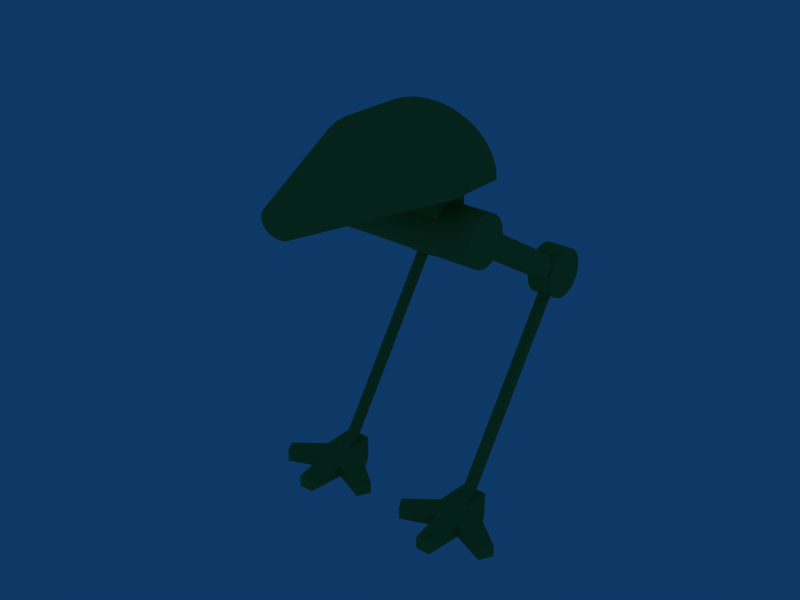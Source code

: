 # Source: mech_walk.blend  (saved by Blender 2.47.0; exported with 4.5.12 LTS)
import bpy
from mathutils import Matrix  # noqa: F401  (used for matrix-valued properties, if any)

bpy.ops.wm.read_factory_settings(use_empty=True)
scene = bpy.context.scene
scene.name = 'Scene'

# ---- collections
col_collection_1 = bpy.data.collections.new('Collection 1'); scene.collection.children.link(col_collection_1)

# ---- materials (node trees are filled in below, after node groups)
mat_material = bpy.data.materials.new('Material')
mat_material.alpha_threshold = 0.0
mat_material.diffuse_color = (0.3162, 0.6139, 0.2666, 1.0)
mat_material.specular_color = (0.77, 0.98, 0.72)
mat_material.roughness = 0.5
mat_material.specular_intensity = 0.2
mat_material.line_color = (0.0, 0.0, 0.0, 1.0)

# ---- node groups
ng_auto_smooth = bpy.data.node_groups.new('Auto Smooth', 'GeometryNodeTree')
_s = ng_auto_smooth.interface.new_socket(name='Geometry', in_out='OUTPUT', socket_type='NodeSocketGeometry')
_s = ng_auto_smooth.interface.new_socket(name='Geometry', in_out='INPUT', socket_type='NodeSocketGeometry')
_s = ng_auto_smooth.interface.new_socket(name='Angle', in_out='INPUT', socket_type='NodeSocketFloat')
_s.subtype = 'ANGLE'
_s.min_value = 0.0
_s.max_value = 3.142
ng_auto_smooth.is_modifier = True
_N = ng_auto_smooth.nodes; _L = ng_auto_smooth.links
n0 = _N.new('NodeGroupOutput'); n0.name = 'Group Output'; n0.location = (480, -100)
n1 = _N.new('NodeGroupInput'); n1.name = 'Group Input'; n1.location = (-420, -300)
n2 = _N.new('NodeGroupInput'); n2.name = 'Group Input.001'; n2.location = (-60, -100)
n3 = _N.new('GeometryNodeSetShadeSmooth'); n3.name = 'Set Shade Smooth'; n3.location = (120, -100)
n3.domain = 'EDGE'
n4 = _N.new('GeometryNodeSetShadeSmooth'); n4.name = 'Set Shade Smooth.001'; n4.location = (300, -100)
n5 = _N.new('GeometryNodeInputMeshEdgeAngle'); n5.name = 'Edge Angle'; n5.location = (-420, -220)
n6 = _N.new('GeometryNodeInputEdgeSmooth'); n6.name = 'Is Edge Smooth'; n6.location = (-60, -160)
n7 = _N.new('GeometryNodeInputShadeSmooth'); n7.name = 'Is Face Smooth'; n7.location = (-240, -340)
n8 = _N.new('FunctionNodeBooleanMath'); n8.name = 'Boolean Math'; n8.location = (-60, -220)
n9 = _N.new('FunctionNodeCompare'); n9.name = 'Compare'; n9.location = (-240, -180)
n9.operation = 'LESS_EQUAL'
_L.new(n5.outputs[0], n9.inputs[0])
_L.new(n4.outputs[0], n0.inputs[0])
_L.new(n1.outputs[1], n9.inputs[1])
_L.new(n9.outputs[0], n8.inputs[0])
_L.new(n7.outputs[0], n8.inputs[1])
_L.new(n2.outputs[0], n3.inputs[0])
_L.new(n6.outputs[0], n3.inputs[1])
_L.new(n3.outputs[0], n4.inputs[0])
_L.new(n8.outputs[0], n3.inputs[2])
n0.is_active_output = True

# ---- material node trees

# ---- world
world_world = bpy.data.worlds.new('World'); scene.world = world_world
world_world.color = (0.05656, 0.2208, 0.4)
world_world.use_sun_shadow = False
world_world.sun_shadow_jitter_overblur = 0.0
world_world.cycles.sampling_method = 'MANUAL'
world_world.cycles.sample_map_resolution = 256

# ---- meshes
me_mech = bpy.data.meshes.new('Mech')
me_mech.from_pydata([(-0.5348, -8.68, 8.741), (-0.4212, -8.68, 8.671), (-0.2915, -8.68, 8.62), (-0.1508, -8.68, 8.587), (-0.004489, -8.68, 8.577), (0.1418, -8.68, 8.587), (0.2825, -8.68, 8.62), (0.4122, -8.68, 8.671), (0.5258, -8.68, 8.741), (0.6191, -8.68, 8.827), (0.6884, -8.68, 8.924), (0.7311, -8.68, 9.029), (0.7455, -8.68, 9.139), (0.7311, -8.68, 9.249), (0.6884, -8.68, 9.354), (0.6191, -8.68, 9.452), (0.5258, -8.68, 9.537), (0.4122, -8.68, 9.607), (0.2825, -8.68, 9.659), (0.1418, -8.68, 9.691), (-0.004489, -8.68, 9.702), (-0.1508, -8.68, 9.691), (-0.2915, -8.68, 9.659), (-0.4212, -8.68, 9.607), (-0.5348, -8.68, 9.537), (-0.6281, -8.68, 9.452), (-0.6974, -8.68, 9.354), (-0.7401, -8.68, 9.249), (-0.7545, -8.68, 9.139), (-0.7401, -8.68, 9.029), (-0.6974, -8.68, 8.924), (-0.6281, -8.68, 8.827), (2.996, -3.68, 9.139), (2.938, -3.68, 9.578), (2.767, -3.68, 10.0), (2.49, -3.68, 10.39), (2.117, -3.68, 10.73), (1.662, -3.68, 11.01), (1.144, -3.68, 11.22), (0.5808, -3.68, 11.35), (-0.004476, -3.68, 11.39), (-0.5897, -3.68, 11.35), (-1.153, -3.68, 11.22), (-1.671, -3.68, 11.01), (-2.126, -3.68, 10.73), (-2.499, -3.68, 10.39), (-2.776, -3.68, 10.0), (-2.947, -3.68, 9.578), (-3.004, -3.68, 9.139), (-0.004488, -8.68, 9.139), (-0.004488, -3.68, 9.139), (-3.004, -1.247, 9.139), (-0.004488, -1.247, 9.139), (-2.947, -1.247, 9.578), (-2.776, -1.247, 10.0), (-2.499, -1.247, 10.39), (-2.126, -1.247, 10.73), (-1.671, -1.247, 11.01), (-1.153, -1.247, 11.22), (-0.5897, -1.247, 11.35), (-0.004476, -1.247, 11.39), (0.5808, -1.247, 11.35), (1.144, -1.247, 11.22), (1.662, -1.247, 11.01), (2.117, -1.247, 10.73), (2.49, -1.247, 10.39), (2.767, -1.247, 10.0), (2.938, -1.247, 9.578), (2.996, -1.247, 9.139), (-2.004, -1.729, 7.133), (1.996, -1.729, 7.133), (1.996, -3.229, 7.133), (-2.004, -3.229, 7.133), (-2.004, -1.729, 9.133), (1.996, -1.729, 9.133), (1.996, -3.229, 9.133), (-2.004, -3.229, 9.133), (-3.504, -1.772, 8.09), (-3.504, -1.647, 7.939), (-3.504, -1.555, 7.766), (-3.504, -1.498, 7.578), (-3.504, -1.479, 7.383), (-3.504, -1.498, 7.188), (-3.504, -1.555, 7.001), (-3.504, -1.647, 6.828), (-3.504, -1.772, 6.676), (-3.504, -1.923, 6.552), (-3.504, -2.096, 6.459), (-3.504, -2.284, 6.403), (-3.504, -2.479, 6.383), (-3.504, -2.674, 6.403), (-3.504, -2.861, 6.459), (-3.504, -3.034, 6.552), (-3.504, -3.186, 6.676), (-3.504, -3.31, 6.828), (-3.504, -3.403, 7.001), (-3.504, -3.459, 7.188), (-3.504, -3.479, 7.383), (-3.504, -3.459, 7.578), (-3.504, -3.403, 7.766), (-3.504, -3.31, 7.939), (-3.504, -3.186, 8.09), (-3.504, -3.034, 8.215), (-3.504, -2.861, 8.307), (-3.504, -2.674, 8.364), (-3.504, -2.479, 8.383), (-3.504, -2.284, 8.364), (-3.504, -2.096, 8.307), (-3.504, -1.923, 8.215), (3.496, -1.772, 8.09), (3.496, -1.647, 7.939), (3.496, -1.555, 7.766), (3.496, -1.498, 7.578), (3.496, -1.479, 7.383), (3.496, -1.498, 7.188), (3.496, -1.555, 7.001), (3.496, -1.647, 6.828), (3.496, -1.772, 6.676), (3.496, -1.923, 6.552), (3.496, -2.096, 6.459), (3.496, -2.284, 6.403), (3.496, -2.479, 6.383), (3.496, -2.674, 6.403), (3.496, -2.861, 6.459), (3.496, -3.034, 6.552), (3.496, -3.186, 6.676), (3.496, -3.31, 6.828), (3.496, -3.403, 7.001), (3.496, -3.459, 7.188), (3.496, -3.479, 7.383), (3.496, -3.459, 7.578), (3.496, -3.403, 7.766), (3.496, -3.31, 7.939), (3.496, -3.186, 8.09), (3.496, -3.034, 8.215), (3.496, -2.861, 8.307), (3.496, -2.674, 8.364), (3.496, -2.479, 8.383), (3.496, -2.284, 8.364), (3.496, -2.096, 8.307), (3.496, -1.923, 8.215), (-3.504, -2.479, 7.383), (3.496, -2.479, 7.383), (2.501, 3.535, 4.949), (2.501, 3.659, 4.797), (2.501, 3.752, 4.624), (2.501, 3.809, 4.437), (2.501, 3.828, 4.242), (2.501, 3.809, 4.047), (2.501, 3.752, 3.859), (2.501, 3.659, 3.686), (2.501, 3.535, 3.535), (2.501, 3.383, 3.41), (2.501, 3.21, 3.318), (2.501, 3.023, 3.261), (2.501, 2.828, 3.242), (2.501, 2.633, 3.261), (2.501, 2.445, 3.318), (2.501, 2.272, 3.41), (2.501, 2.121, 3.535), (2.501, 1.996, 3.686), (2.501, 1.904, 3.859), (2.501, 1.847, 4.047), (2.501, 1.828, 4.242), (2.501, 1.847, 4.437), (2.501, 1.904, 4.624), (2.501, 1.996, 4.797), (2.501, 2.121, 4.949), (2.501, 2.272, 5.073), (2.501, 2.445, 5.166), (2.501, 2.633, 5.223), (2.501, 2.828, 5.242), (2.501, 3.023, 5.223), (2.501, 3.21, 5.166), (2.501, 3.383, 5.073), (3.501, 3.535, 4.949), (3.501, 3.659, 4.797), (3.501, 3.752, 4.624), (3.501, 3.809, 4.437), (3.501, 3.828, 4.242), (3.501, 3.809, 4.047), (3.501, 3.752, 3.859), (3.501, 3.659, 3.686), (3.501, 3.535, 3.535), (3.501, 3.383, 3.41), (3.501, 3.21, 3.318), (3.501, 3.023, 3.261), (3.501, 2.828, 3.242), (3.501, 2.633, 3.261), (3.501, 2.445, 3.318), (3.501, 2.272, 3.41), (3.501, 2.121, 3.535), (3.501, 1.996, 3.686), (3.501, 1.904, 3.859), (3.501, 1.847, 4.047), (3.501, 1.828, 4.242), (3.501, 1.847, 4.437), (3.501, 1.904, 4.624), (3.501, 1.996, 4.797), (3.501, 2.121, 4.949), (3.501, 2.272, 5.073), (3.501, 2.445, 5.166), (3.501, 2.633, 5.222), (3.501, 2.828, 5.242), (3.501, 3.023, 5.223), (3.501, 3.21, 5.166), (3.501, 3.383, 5.073), (2.501, 2.828, 4.242), (3.501, 2.828, 4.242), (2.648, 2.516, 4.788), (3.131, 2.583, 4.899), (3.484, 2.399, 4.597), (3.355, 2.148, 4.184), (2.872, 2.081, 4.074), (2.518, 2.265, 4.376), (2.648, -1.754, 7.39), (3.131, -1.686, 7.5), (3.484, -1.87, 7.199), (3.355, -2.122, 6.786), (2.872, -2.189, 6.676), (2.518, -2.005, 6.978), (2.824, -2.649, -4.244), (3.066, -2.595, -4.281), (3.243, -2.742, -4.182), (3.178, -2.942, -4.047), (2.937, -2.996, -4.011), (2.76, -2.849, -4.109), (2.824, 2.942, 4.047), (3.066, 2.996, 4.011), (3.243, 2.849, 4.109), (3.178, 2.649, 4.244), (2.937, 2.595, 4.281), (2.76, 2.742, 4.182), (1.996, -2.724, -4.447), (2.495, -1.857, -4.447), (3.495, -1.856, -4.447), (3.996, -2.721, -4.447), (3.498, -3.588, -4.447), (2.498, -3.589, -4.447), (1.996, -2.724, -3.947), (3.495, -1.856, -3.947), (3.996, -2.721, -3.947), (3.498, -3.588, -3.947), (2.498, -3.589, -3.947), (0.7987, -3.649, -3.947), (1.099, -4.168, -3.947), (1.099, -4.168, -4.447), (0.7987, -3.649, -4.447), (2.7, -5.089, -4.447), (2.7, -5.089, -3.947), (3.3, -5.088, -3.947), (3.3, -5.088, -4.447), (4.898, -4.163, -4.447), (4.898, -4.163, -3.947), (5.197, -3.642, -3.947), (5.197, -3.642, -4.447), (2.495, -1.857, -3.947), (2.495, -1.857, -3.447), (3.495, -1.856, -3.447), (-2.505, -1.856, -3.447), (-3.505, -1.857, -3.447), (-3.505, -1.857, -3.947), (-2.505, -1.856, -3.947), (-0.8033, -3.642, -4.447), (-0.8033, -3.642, -3.947), (-1.102, -4.163, -3.947), (-1.102, -4.163, -4.447), (-2.7, -5.088, -4.447), (-2.7, -5.088, -3.947), (-3.3, -5.089, -3.947), (-3.3, -5.089, -4.447), (-5.201, -3.649, -4.447), (-4.901, -4.168, -4.447), (-4.901, -4.168, -3.947), (-5.201, -3.649, -3.947), (-3.502, -3.589, -3.947), (-2.502, -3.588, -3.947), (-2.004, -2.721, -3.947), (-4.004, -2.724, -3.947), (-3.502, -3.589, -4.447), (-2.502, -3.588, -4.447), (-2.004, -2.721, -4.447), (-2.505, -1.856, -4.447), (-3.505, -1.857, -4.447), (-4.004, -2.724, -4.447), (-3.24, 2.742, 4.182), (-3.063, 2.595, 4.281), (-2.822, 2.649, 4.244), (-2.757, 2.849, 4.109), (-2.934, 2.996, 4.011), (-3.176, 2.942, 4.047), (-3.24, -2.849, -4.109), (-3.063, -2.996, -4.011), (-2.822, -2.942, -4.047), (-2.757, -2.742, -4.182), (-2.934, -2.595, -4.281), (-3.176, -2.649, -4.244), (-3.482, -2.005, 6.978), (-3.128, -2.189, 6.676), (-2.645, -2.122, 6.786), (-2.516, -1.87, 7.199), (-2.869, -1.686, 7.5), (-3.352, -1.754, 7.39), (-3.482, 2.265, 4.376), (-3.128, 2.081, 4.074), (-2.645, 2.148, 4.184), (-2.516, 2.399, 4.597), (-2.869, 2.583, 4.899), (-3.352, 2.516, 4.788), (-2.499, 2.828, 4.242), (-3.499, 2.828, 4.242), (-2.499, 3.383, 5.073), (-2.499, 3.21, 5.166), (-2.499, 3.023, 5.223), (-2.499, 2.828, 5.242), (-2.499, 2.633, 5.222), (-2.499, 2.445, 5.166), (-2.499, 2.272, 5.073), (-2.499, 2.121, 4.949), (-2.499, 1.996, 4.797), (-2.499, 1.904, 4.624), (-2.499, 1.847, 4.437), (-2.499, 1.828, 4.242), (-2.499, 1.847, 4.047), (-2.499, 1.904, 3.859), (-2.499, 1.996, 3.686), (-2.499, 2.121, 3.535), (-2.499, 2.272, 3.41), (-2.499, 2.445, 3.318), (-2.499, 2.633, 3.261), (-2.499, 2.828, 3.242), (-2.499, 3.023, 3.261), (-2.499, 3.21, 3.318), (-2.499, 3.383, 3.41), (-2.499, 3.535, 3.535), (-2.499, 3.659, 3.686), (-2.499, 3.752, 3.859), (-2.499, 3.809, 4.047), (-2.499, 3.828, 4.242), (-2.499, 3.809, 4.437), (-2.499, 3.752, 4.624), (-2.499, 3.659, 4.797), (-2.499, 3.535, 4.949), (-3.499, 3.383, 5.073), (-3.499, 3.21, 5.166), (-3.499, 3.023, 5.223), (-3.499, 2.828, 5.242), (-3.499, 2.633, 5.223), (-3.499, 2.445, 5.166), (-3.499, 2.272, 5.073), (-3.499, 2.121, 4.949), (-3.499, 1.996, 4.797), (-3.499, 1.904, 4.624), (-3.499, 1.847, 4.437), (-3.499, 1.828, 4.242), (-3.499, 1.847, 4.047), (-3.499, 1.904, 3.859), (-3.499, 1.996, 3.686), (-3.499, 2.121, 3.535), (-3.499, 2.272, 3.41), (-3.499, 2.445, 3.318), (-3.499, 2.633, 3.261), (-3.499, 2.828, 3.242), (-3.499, 3.023, 3.261), (-3.499, 3.21, 3.318), (-3.499, 3.383, 3.41), (-3.499, 3.535, 3.535), (-3.499, 3.659, 3.686), (-3.499, 3.752, 3.859), (-3.499, 3.809, 4.047), (-3.499, 3.828, 4.242), (-3.499, 3.809, 4.437), (-3.499, 3.752, 4.624), (-3.499, 3.659, 4.797), (-3.499, 3.535, 4.949)], [], [(49, 0, 1), (49, 1, 2), (49, 2, 3), (49, 3, 4), (49, 4, 5), (49, 5, 6), (49, 6, 7), (49, 7, 8), (49, 8, 9), (49, 9, 10), (49, 10, 11), (49, 11, 12), (49, 12, 13), (49, 13, 14), (49, 14, 15), (49, 15, 16), (49, 16, 17), (49, 17, 18), (49, 18, 19), (49, 19, 20), (49, 20, 21), (49, 21, 22), (49, 22, 23), (49, 23, 24), (49, 24, 25), (49, 25, 26), (49, 26, 27), (49, 27, 28), (49, 28, 29), (49, 29, 30), (49, 30, 31), (31, 0, 49), (12, 32, 33, 13), (13, 33, 34, 14), (14, 34, 35, 15), (15, 35, 36, 16), (16, 36, 37, 17), (17, 37, 38, 18), (18, 38, 39, 19), (19, 39, 40, 20), (20, 40, 41, 21), (21, 41, 42, 22), (22, 42, 43, 23), (23, 43, 44, 24), (24, 44, 45, 25), (25, 45, 46, 26), (26, 46, 47, 27), (27, 47, 48, 28), (4, 48, 50), (4, 50, 32), (4, 32, 5), (5, 32, 6), (6, 32, 7), (7, 32, 8), (8, 32, 9), (9, 32, 10), (10, 32, 11), (11, 32, 12), (3, 48, 4), (2, 48, 3), (1, 48, 2), (0, 48, 1), (0, 31, 48), (30, 48, 31), (29, 48, 30), (28, 48, 29), (50, 48, 51, 52), (48, 47, 53, 51), (47, 46, 54, 53), (46, 45, 55, 54), (45, 44, 56, 55), (44, 43, 57, 56), (43, 42, 58, 57), (42, 41, 59, 58), (41, 40, 60, 59), (40, 39, 61, 60), (39, 38, 62, 61), (38, 37, 63, 62), (37, 36, 64, 63), (36, 35, 65, 64), (35, 34, 66, 65), (34, 33, 67, 66), (33, 32, 68, 67), (32, 50, 52, 68), (52, 51, 53), (52, 53, 54), (52, 54, 55), (52, 55, 56), (52, 56, 57), (52, 57, 58), (52, 58, 59), (52, 59, 60), (52, 60, 61), (52, 61, 62), (52, 62, 63), (52, 63, 64), (52, 64, 65), (52, 65, 66), (52, 66, 67), (52, 67, 68), (69, 73, 74, 70), (70, 74, 75, 71), (71, 75, 76, 72), (73, 69, 72, 76), (141, 77, 78), (142, 110, 109), (141, 78, 79), (142, 111, 110), (141, 79, 80), (142, 112, 111), (141, 80, 81), (142, 113, 112), (141, 81, 82), (142, 114, 113), (141, 82, 83), (142, 115, 114), (141, 83, 84), (142, 116, 115), (141, 84, 85), (142, 117, 116), (141, 85, 86), (142, 118, 117), (141, 86, 87), (142, 119, 118), (141, 87, 88), (142, 120, 119), (141, 88, 89), (142, 121, 120), (141, 89, 90), (142, 122, 121), (141, 90, 91), (142, 123, 122), (141, 91, 92), (142, 124, 123), (141, 92, 93), (142, 125, 124), (141, 93, 94), (142, 126, 125), (141, 94, 95), (142, 127, 126), (141, 95, 96), (142, 128, 127), (141, 96, 97), (142, 129, 128), (141, 97, 98), (142, 130, 129), (141, 98, 99), (142, 131, 130), (141, 99, 100), (142, 132, 131), (141, 100, 101), (142, 133, 132), (141, 101, 102), (142, 134, 133), (141, 102, 103), (142, 135, 134), (141, 103, 104), (142, 136, 135), (141, 104, 105), (142, 137, 136), (141, 105, 106), (142, 138, 137), (141, 106, 107), (142, 139, 138), (141, 107, 108), (142, 140, 139), (108, 77, 141), (142, 109, 140), (77, 109, 110, 78), (78, 110, 111, 79), (79, 111, 112, 80), (80, 112, 113, 81), (81, 113, 114, 82), (82, 114, 115, 83), (83, 115, 116, 84), (84, 116, 117, 85), (85, 117, 118, 86), (86, 118, 119, 87), (87, 119, 120, 88), (88, 120, 121, 89), (89, 121, 122, 90), (90, 122, 123, 91), (91, 123, 124, 92), (92, 124, 125, 93), (93, 125, 126, 94), (94, 126, 127, 95), (95, 127, 128, 96), (96, 128, 129, 97), (97, 129, 130, 98), (98, 130, 131, 99), (99, 131, 132, 100), (100, 132, 133, 101), (101, 133, 134, 102), (102, 134, 135, 103), (103, 135, 136, 104), (104, 136, 137, 105), (105, 137, 138, 106), (106, 138, 139, 107), (107, 139, 140, 108), (109, 77, 108, 140), (207, 143, 144), (208, 176, 175), (207, 144, 145), (208, 177, 176), (207, 145, 146), (208, 178, 177), (207, 146, 147), (208, 179, 178), (207, 147, 148), (208, 180, 179), (207, 148, 149), (208, 181, 180), (207, 149, 150), (208, 182, 181), (207, 150, 151), (208, 183, 182), (207, 151, 152), (208, 184, 183), (207, 152, 153), (208, 185, 184), (207, 153, 154), (208, 186, 185), (207, 154, 155), (208, 187, 186), (207, 155, 156), (208, 188, 187), (207, 156, 157), (208, 189, 188), (207, 157, 158), (208, 190, 189), (207, 158, 159), (208, 191, 190), (207, 159, 160), (208, 192, 191), (207, 160, 161), (208, 193, 192), (207, 161, 162), (208, 194, 193), (207, 162, 163), (208, 195, 194), (207, 163, 164), (208, 196, 195), (207, 164, 165), (208, 197, 196), (207, 165, 166), (208, 198, 197), (207, 166, 167), (208, 199, 198), (207, 167, 168), (208, 200, 199), (207, 168, 169), (208, 201, 200), (207, 169, 170), (208, 202, 201), (207, 170, 171), (208, 203, 202), (207, 171, 172), (208, 204, 203), (207, 172, 173), (208, 205, 204), (207, 173, 174), (208, 206, 205), (174, 143, 207), (208, 175, 206), (143, 175, 176, 144), (144, 176, 177, 145), (145, 177, 178, 146), (146, 178, 179, 147), (147, 179, 180, 148), (148, 180, 181, 149), (149, 181, 182, 150), (150, 182, 183, 151), (151, 183, 184, 152), (152, 184, 185, 153), (153, 185, 186, 154), (154, 186, 187, 155), (155, 187, 188, 156), (156, 188, 189, 157), (157, 189, 190, 158), (158, 190, 191, 159), (159, 191, 192, 160), (160, 192, 193, 161), (161, 193, 194, 162), (162, 194, 195, 163), (163, 195, 196, 164), (164, 196, 197, 165), (165, 197, 198, 166), (166, 198, 199, 167), (167, 199, 200, 168), (168, 200, 201, 169), (169, 201, 202, 170), (170, 202, 203, 171), (171, 203, 204, 172), (172, 204, 205, 173), (173, 205, 206, 174), (175, 143, 174, 206), (209, 215, 216, 210), (210, 216, 217, 211), (211, 217, 218, 212), (212, 218, 219, 213), (213, 219, 220, 214), (215, 209, 214, 220), (221, 227, 228, 222), (222, 228, 229, 223), (223, 229, 230, 224), (224, 230, 231, 225), (225, 231, 232, 226), (227, 221, 226, 232), (234, 233, 239, 256), (235, 234, 256, 240), (236, 235, 240, 241), (239, 244, 245, 243), (243, 245, 246, 238), (233, 247, 244, 239), (238, 246, 247, 233), (246, 245, 244, 247), (243, 238, 248, 249), (242, 243, 249, 250), (237, 242, 250, 251), (238, 237, 251, 248), (248, 251, 250, 249), (242, 237, 252, 253), (241, 242, 253, 254), (236, 241, 254, 255), (237, 236, 255, 252), (252, 255, 254, 253), (235, 236, 237), (233, 234, 238), (234, 235, 237, 238), (240, 256, 257, 258), (241, 240, 258), (241, 258, 242), (239, 257, 256), (239, 243, 257), (242, 258, 257, 243), (276, 259, 260, 275), (278, 275, 260), (278, 260, 261), (277, 259, 276), (277, 262, 259), (262, 261, 260, 259), (283, 282, 280, 279), (284, 283, 279), (282, 281, 280), (266, 263, 264, 265), (280, 281, 263, 266), (281, 277, 264, 263), (277, 276, 265, 264), (276, 280, 266, 265), (270, 267, 268, 269), (279, 280, 267, 270), (280, 276, 268, 267), (276, 275, 269, 268), (275, 279, 270, 269), (272, 273, 274, 271), (279, 272, 271, 284), (284, 271, 274, 278), (275, 273, 272, 279), (278, 274, 273, 275), (281, 282, 262, 277), (282, 283, 261, 262), (283, 284, 278, 261), (290, 296, 291, 285), (292, 286, 285, 291), (293, 287, 286, 292), (294, 288, 287, 293), (295, 289, 288, 294), (296, 290, 289, 295), (302, 308, 303, 297), (304, 298, 297, 303), (305, 299, 298, 304), (306, 300, 299, 305), (307, 301, 300, 306), (308, 302, 301, 307), (342, 374, 343, 311), (344, 312, 311, 343), (345, 313, 312, 344), (346, 314, 313, 345), (347, 315, 314, 346), (348, 316, 315, 347), (349, 317, 316, 348), (350, 318, 317, 349), (351, 319, 318, 350), (352, 320, 319, 351), (353, 321, 320, 352), (354, 322, 321, 353), (355, 323, 322, 354), (356, 324, 323, 355), (357, 325, 324, 356), (358, 326, 325, 357), (359, 327, 326, 358), (360, 328, 327, 359), (361, 329, 328, 360), (362, 330, 329, 361), (363, 331, 330, 362), (364, 332, 331, 363), (365, 333, 332, 364), (366, 334, 333, 365), (367, 335, 334, 366), (368, 336, 335, 367), (369, 337, 336, 368), (370, 338, 337, 369), (371, 339, 338, 370), (372, 340, 339, 371), (373, 341, 340, 372), (374, 342, 341, 373), (309, 342, 311), (343, 374, 310), (309, 311, 312), (310, 344, 343), (309, 312, 313), (310, 345, 344), (309, 313, 314), (310, 346, 345), (309, 314, 315), (310, 347, 346), (309, 315, 316), (310, 348, 347), (309, 316, 317), (310, 349, 348), (309, 317, 318), (310, 350, 349), (309, 318, 319), (310, 351, 350), (309, 319, 320), (310, 352, 351), (309, 320, 321), (310, 353, 352), (309, 321, 322), (310, 354, 353), (309, 322, 323), (310, 355, 354), (309, 323, 324), (310, 356, 355), (309, 324, 325), (310, 357, 356), (309, 325, 326), (310, 358, 357), (309, 326, 327), (310, 359, 358), (309, 327, 328), (310, 360, 359), (309, 328, 329), (310, 361, 360), (309, 329, 330), (310, 362, 361), (309, 330, 331), (310, 363, 362), (309, 331, 332), (310, 364, 363), (309, 332, 333), (310, 365, 364), (309, 333, 334), (310, 366, 365), (309, 334, 335), (310, 367, 366), (309, 335, 336), (310, 368, 367), (309, 336, 337), (310, 369, 368), (309, 337, 338), (310, 370, 369), (309, 338, 339), (310, 371, 370), (309, 339, 340), (310, 372, 371), (309, 340, 341), (310, 373, 372), (309, 341, 342), (310, 374, 373)])
me_mech.polygons.foreach_set('use_smooth', [0, 0, 0, 0, 0, 0, 0, 0, 0, 0, 0, 0, 0, 0, 0, 0, 0, 0, 0, 0, 0, 0, 0, 0, 0, 0, 0, 0, 0, 0, 0, 0, 1, 1, 1, 1, 1, 1, 1, 1, 1, 1, 1, 1, 1, 1, 1, 1, 0, 0, 1, 1, 1, 1, 1, 1, 1, 1, 1, 1, 1, 1, 1, 1, 1, 1, 0, 1, 1, 1, 1, 1, 1, 1, 1, 1, 1, 1, 1, 1, 1, 1, 1, 0, 0, 0, 0, 0, 0, 0, 0, 0, 0, 0, 0, 0, 0, 0, 0, 0, 0, 0, 0, 0, 0, 0, 0, 0, 0, 0, 0, 0, 0, 0, 0, 0, 0, 0, 0, 0, 0, 0, 0, 0, 0, 0, 0, 0, 0, 0, 0, 0, 0, 0, 0, 0, 0, 0, 0, 0, 0, 0, 0, 0, 0, 0, 0, 0, 0, 0, 0, 0, 0, 0, 0, 0, 0, 0, 0, 0, 0, 0, 0, 0, 0, 0, 0, 0, 1, 1, 1, 1, 1, 1, 1, 1, 1, 1, 1, 1, 1, 1, 1, 1, 1, 1, 1, 1, 1, 1, 1, 1, 1, 1, 1, 1, 1, 1, 1, 1, 0, 0, 0, 0, 0, 0, 0, 0, 0, 0, 0, 0, 0, 0, 0, 0, 0, 0, 0, 0, 0, 0, 0, 0, 0, 0, 0, 0, 0, 0, 0, 0, 0, 0, 0, 0, 0, 0, 0, 0, 0, 0, 0, 0, 0, 0, 0, 0, 0, 0, 0, 0, 0, 0, 0, 0, 0, 0, 0, 0, 0, 0, 0, 0, 1, 1, 1, 1, 1, 1, 1, 1, 1, 1, 1, 1, 1, 1, 1, 1, 1, 1, 1, 1, 1, 1, 1, 1, 1, 1, 1, 1, 1, 1, 1, 1, 0, 0, 0, 0, 0, 0, 0, 0, 0, 0, 0, 0, 0, 0, 0, 0, 0, 0, 0, 0, 0, 0, 0, 0, 0, 0, 0, 0, 0, 0, 0, 0, 0, 0, 0, 0, 0, 0, 0, 0, 0, 0, 0, 0, 0, 0, 0, 0, 0, 0, 0, 0, 0, 0, 0, 0, 0, 0, 0, 0, 0, 0, 0, 0, 0, 0, 0, 0, 0, 0, 0, 0, 0, 0, 0, 0, 0, 0, 1, 1, 1, 1, 1, 1, 1, 1, 1, 1, 1, 1, 1, 1, 1, 1, 1, 1, 1, 1, 1, 1, 1, 1, 1, 1, 1, 1, 1, 1, 1, 1, 0, 0, 0, 0, 0, 0, 0, 0, 0, 0, 0, 0, 0, 0, 0, 0, 0, 0, 0, 0, 0, 0, 0, 0, 0, 0, 0, 0, 0, 0, 0, 0, 0, 0, 0, 0, 0, 0, 0, 0, 0, 0, 0, 0, 0, 0, 0, 0, 0, 0, 0, 0, 0, 0, 0, 0, 0, 0, 0, 0, 0, 0, 0, 0])
_uv = me_mech.uv_layers.new(name='UVTex')
_uv.uv.foreach_set('vector', [0.5, 0.4909, 0.8884, 0.7096, 0.8187, 0.7662, 0.5, 0.4909, 0.8187, 0.7662, 0.7368, 0.8122, 0.5, 0.4909, 0.7368, 0.8122, 0.6458, 0.8458, 0.5, 0.4909, 0.6458, 0.8458, 0.5493, 0.8659, 0.5, 0.4909, 0.5493, 0.8659, 0.4508, 0.8715, 0.5, 0.4909, 0.4508, 0.8715, 0.3542, 0.8624, 0.5, 0.4909, 0.3542, 0.8624, 0.2632, 0.8391, 0.5, 0.4909, 0.2632, 0.8391, 0.1813, 0.8025, 0.5, 0.4909, 0.1813, 0.8025, 0.1116, 0.7538, 0.5, 0.4909, 0.1116, 0.7538, 0.05691, 0.695, 0.5, 0.4909, 0.05691, 0.695, 0.01922, 0.6284, 0.5, 0.4909, 0.01922, 0.6284, 1.202e-06, 0.5565, 0.5, 0.4909, 1.202e-06, 0.5565, 0.0, 0.4821, 0.5, 0.4909, 0.0, 0.4821, 0.01921, 0.408, 0.5, 0.4909, 0.01921, 0.408, 0.0569, 0.3371, 0.5, 0.4909, 0.0569, 0.3371, 0.1116, 0.2721, 0.5, 0.4909, 0.1116, 0.2721, 0.1813, 0.2155, 0.5, 0.4909, 0.1813, 0.2155, 0.2632, 0.1695, 0.5, 0.4909, 0.2632, 0.1695, 0.3542, 0.1359, 0.5, 0.4909, 0.3542, 0.1359, 0.4507, 0.1159, 0.5, 0.4909, 0.4507, 0.1159, 0.5492, 0.1103, 0.5, 0.4909, 0.5492, 0.1103, 0.6458, 0.1193, 0.5, 0.4909, 0.6458, 0.1193, 0.7368, 0.1426, 0.5, 0.4909, 0.7368, 0.1426, 0.8187, 0.1793, 0.5, 0.4909, 0.8187, 0.1793, 0.8884, 0.2279, 0.5, 0.4909, 0.8884, 0.2279, 0.9431, 0.2867, 0.5, 0.4909, 0.9431, 0.2867, 0.9808, 0.3533, 0.5, 0.4909, 0.9808, 0.3533, 1.0, 0.4252, 0.5, 0.4909, 1.0, 0.4252, 1.0, 0.4996, 0.5, 0.4909, 1.0, 0.4996, 0.9808, 0.5737, 0.5, 0.4909, 0.9808, 0.5737, 0.9431, 0.6446, 0.9431, 0.6446, 0.8884, 0.7096, 0.5, 0.4909, 0.2633, 0.1672, 0.7987, 0.5282, 0.767, 0.5752, 0.2554, 0.179, 0.2554, 0.179, 0.767, 0.5752, 0.7365, 0.6204, 0.2477, 0.1903, 0.2477, 0.1903, 0.7365, 0.6204, 0.7084, 0.6621, 0.2407, 0.2007, 0.2909, 0.2007, 0.0493, 0.6621, 0.09748, 0.6986, 0.3029, 0.2098, 0.3029, 0.2098, 0.09748, 0.6986, 0.1562, 0.7285, 0.3176, 0.2173, 0.3176, 0.2173, 0.1562, 0.7285, 0.2232, 0.7508, 0.3344, 0.2229, 0.3344, 0.2229, 0.2232, 0.7508, 0.2958, 0.7645, 0.3525, 0.2263, 0.3525, 0.2263, 0.2958, 0.7645, 0.3714, 0.7691, 0.3714, 0.2274, 0.3714, 0.2274, 0.3714, 0.7691, 0.447, 0.7645, 0.3903, 0.2263, 0.3903, 0.2263, 0.447, 0.7645, 0.5197, 0.7508, 0.4085, 0.2229, 0.4085, 0.2229, 0.5197, 0.7508, 0.5867, 0.7285, 0.4252, 0.2173, 0.4252, 0.2173, 0.5867, 0.7285, 0.6454, 0.6986, 0.4399, 0.2098, 0.4399, 0.2098, 0.6454, 0.6986, 0.6936, 0.6621, 0.452, 0.2007, 0.499, 0.2007, 0.9667, 0.6621, 0.9948, 0.6204, 0.506, 0.1903, 0.2477, 0.1903, 0.7365, 0.6204, 0.767, 0.5752, 0.2554, 0.179, 0.2554, 0.179, 0.767, 0.5752, 0.7987, 0.5282, 0.2633, 0.1672, 0.0, 0.0, 1.0, 0.0, 1.0, 1.0, 0.0, 0.0, 1.0, 0.0, 1.0, 1.0, 0.0, 0.0, 1.0, 0.0, 1.0, 1.0, 0.0, 0.0, 1.0, 0.0, 1.0, 1.0, 0.0, 0.0, 1.0, 0.0, 1.0, 1.0, 0.0, 0.0, 1.0, 0.0, 1.0, 1.0, 0.0, 0.0, 1.0, 0.0, 1.0, 1.0, 0.0, 0.0, 1.0, 0.0, 1.0, 1.0, 0.0, 0.0, 1.0, 0.0, 1.0, 1.0, 0.0, 0.0, 1.0, 0.0, 1.0, 1.0, 0.0, 0.0, 1.0, 0.0, 1.0, 1.0, 0.0, 0.0, 1.0, 0.0, 1.0, 1.0, 0.0, 0.0, 1.0, 0.0, 1.0, 1.0, 0.0, 0.0, 1.0, 0.0, 1.0, 1.0, 0.0, 0.0, 1.0, 0.0, 1.0, 1.0, 0.0, 0.0, 1.0, 0.0, 1.0, 1.0, 0.0, 0.0, 1.0, 0.0, 1.0, 1.0, 0.0, 0.0, 1.0, 0.0, 1.0, 1.0, 0.0, 0.0, 1.0, 0.0, 1.0, 1.0, 0.0, 1.0, 0.0, 0.0, 1.0, 0.0, 1.0, 1.0, 0.0, 1.0, 0.0, 0.0, 1.0, 0.0, 1.0, 1.0, 0.0, 1.0, 0.0, 0.0, 1.0, 0.0, 1.0, 1.0, 0.0, 1.0, 0.0, 0.0, 1.0, 0.0, 1.0, 1.0, 0.0, 1.0, 0.0, 0.0, 1.0, 0.0, 1.0, 1.0, 0.0, 1.0, 0.0, 0.0, 1.0, 0.0, 1.0, 1.0, 0.0, 1.0, 0.8993, 0.8957, 0.7013, 0.8957, 0.7013, 0.06111, 0.8993, 0.06111, 0.7013, 0.8957, 0.5, 0.8957, 0.5, 0.06111, 0.7013, 0.06111, 0.5, 0.8957, 0.2987, 0.8957, 0.2987, 0.06111, 0.5, 0.06111, 0.2987, 0.8957, 0.1007, 0.8957, 0.1007, 0.06111, 0.2987, 0.06111, 0.0, 0.0, 1.0, 0.0, 1.0, 1.0, 0.0, 1.0, 0.0, 0.0, 1.0, 0.0, 1.0, 1.0, 0.0, 1.0, 0.0, 0.0, 1.0, 0.0, 1.0, 1.0, 0.0, 1.0, 0.0, 0.0, 1.0, 0.0, 1.0, 1.0, 0.0, 1.0, 0.0, 0.0, 1.0, 0.0, 1.0, 1.0, 0.0, 1.0, 0.0, 0.0, 1.0, 0.0, 1.0, 1.0, 0.0, 1.0, 0.0, 0.0, 1.0, 0.0, 1.0, 1.0, 0.0, 1.0, -0.2845, -0.4288, 1.772, -0.4288, 1.732, -0.004233, -0.2845, -0.4288, 1.732, -0.004233, 1.615, 0.404, -0.2845, -0.4288, 1.615, 0.404, 1.425, 0.7803, -0.2845, -0.4288, 1.425, 0.7803, 1.17, 1.11, -0.2845, -0.4288, 1.17, 1.11, 0.858, 1.381, -0.2845, -0.4288, 0.858, 1.381, 0.5025, 1.582, -0.2845, -0.4288, 0.5025, 1.582, 0.1167, 1.706, -0.2845, -0.4288, 0.1167, 1.706, -0.2845, 1.748, 0.9961, 0.05515, 0.9961, 1.06, 0.7346, 1.041, 0.9961, 0.05515, 0.7346, 1.041, 0.4832, 0.9839, 0.9961, 0.05515, 0.4832, 0.9839, 0.2514, 0.891, 0.9961, 0.05515, 0.2514, 0.891, 0.04829, 0.766, 0.9961, 0.05515, 0.04829, 0.766, -0.1184, 0.6137, 0.9961, 0.05515, -0.1184, 0.6137, -0.2423, 0.4399, 0.9961, 0.05515, -0.2423, 0.4399, -0.3185, 0.2513, 0.9961, 0.05515, -0.3185, 0.2513, -0.3443, 0.05515, 1.276, -0.4038, 1.276, 1.148, -0.2761, 1.148, -0.2761, -0.4038, 0.0, 0.0, 1.0, 0.0, 1.0, 1.0, 0.0, 1.0, 0.0, 0.0, 1.0, 0.0, 1.0, 1.0, 0.0, 1.0, 0.0, 0.0, 1.0, 0.0, 1.0, 1.0, 0.0, 1.0, 0.0, 0.0, 1.0, 0.0, 1.0, 1.0, 0.0, 0.0, 1.0, 0.0, 1.0, 1.0, 0.0, 0.0, 1.0, 0.0, 1.0, 1.0, 0.0, 0.0, 1.0, 0.0, 1.0, 1.0, 0.0, 0.0, 1.0, 0.0, 1.0, 1.0, 0.0, 0.0, 1.0, 0.0, 1.0, 1.0, 0.0, 0.0, 1.0, 0.0, 1.0, 1.0, 0.0, 0.0, 1.0, 0.0, 1.0, 1.0, 0.0, 0.0, 1.0, 0.0, 1.0, 1.0, 0.0, 0.0, 1.0, 0.0, 1.0, 1.0, 0.0, 0.0, 1.0, 0.0, 1.0, 1.0, 0.0, 0.0, 1.0, 0.0, 1.0, 1.0, 0.0, 0.0, 1.0, 0.0, 1.0, 1.0, 0.0, 0.0, 1.0, 0.0, 1.0, 1.0, 0.0, 0.0, 1.0, 0.0, 1.0, 1.0, 0.0, 0.0, 1.0, 0.0, 1.0, 1.0, 0.0, 0.0, 1.0, 0.0, 1.0, 1.0, 0.0, 0.0, 1.0, 0.0, 1.0, 1.0, 0.0, 0.0, 1.0, 0.0, 1.0, 1.0, 0.0, 0.0, 1.0, 0.0, 1.0, 1.0, 0.0, 0.0, 1.0, 0.0, 1.0, 1.0, 0.0, 0.0, 1.0, 0.0, 1.0, 1.0, 0.0, 0.0, 1.0, 0.0, 1.0, 1.0, 0.0, 0.0, 1.0, 0.0, 1.0, 1.0, 0.0, 0.0, 1.0, 0.0, 1.0, 1.0, 0.0, 0.0, 1.0, 0.0, 1.0, 1.0, 0.0, 0.0, 1.0, 0.0, 1.0, 1.0, 0.0, 0.0, 1.0, 0.0, 1.0, 1.0, 0.0, 0.0, 1.0, 0.0, 1.0, 1.0, 0.0, 0.0, 1.0, 0.0, 1.0, 1.0, 0.0, 0.0, 1.0, 0.0, 1.0, 1.0, 0.0, 0.0, 1.0, 0.0, 1.0, 1.0, 0.0, 0.0, 1.0, 0.0, 1.0, 1.0, 0.0, 0.0, 1.0, 0.0, 1.0, 1.0, 0.0, 0.0, 1.0, 0.0, 1.0, 1.0, 0.0, 0.0, 1.0, 0.0, 1.0, 1.0, 0.0, 0.0, 1.0, 0.0, 1.0, 1.0, 0.0, 0.0, 1.0, 0.0, 1.0, 1.0, 0.0, 0.0, 1.0, 0.0, 1.0, 1.0, 0.0, 0.0, 1.0, 0.0, 1.0, 1.0, 0.0, 0.0, 1.0, 0.0, 1.0, 1.0, 0.0, 0.0, 1.0, 0.0, 1.0, 1.0, 0.0, 0.0, 1.0, 0.0, 1.0, 1.0, 0.0, 0.0, 1.0, 0.0, 1.0, 1.0, 0.0, 0.0, 1.0, 0.0, 1.0, 1.0, 0.0, 0.0, 1.0, 0.0, 1.0, 1.0, 0.0, 0.0, 1.0, 0.0, 1.0, 1.0, 0.0, 0.0, 1.0, 0.0, 1.0, 1.0, 0.0, 0.0, 1.0, 0.0, 1.0, 1.0, 0.0, 0.0, 1.0, 0.0, 1.0, 1.0, 0.0, 0.0, 1.0, 0.0, 1.0, 1.0, 0.0, 0.0, 1.0, 0.0, 1.0, 1.0, 0.0, 0.0, 1.0, 0.0, 1.0, 1.0, 0.0, 0.0, 1.0, 0.0, 1.0, 1.0, 0.0, 0.0, 1.0, 0.0, 1.0, 1.0, 0.0, 0.0, 1.0, 0.0, 1.0, 1.0, 0.0, 0.0, 1.0, 0.0, 1.0, 1.0, 0.0, 0.0, 1.0, 0.0, 1.0, 1.0, 0.0, 0.0, 1.0, 0.0, 1.0, 1.0, 0.0, 0.0, 1.0, 0.0, 1.0, 1.0, 0.0, 0.0, 1.0, 0.0, 1.0, 1.0, 0.0, 0.0, 1.0, 0.0, 1.0, 1.0, 0.0, 0.0, 1.0, 0.0, 1.0, 1.0, 0.0, 0.0, 1.0, 0.0, 1.0, 1.0, 0.0, 0.0, 1.0, 0.0, 1.0, 1.0, 0.0, 1.0, 0.0, 0.0, 1.0, 0.0, 1.0, 1.0, 0.0, 1.0, 0.0, 0.0, 1.0, 0.0, 1.0, 1.0, 0.0, 1.0, 0.0, 0.0, 1.0, 0.0, 1.0, 1.0, 0.0, 1.0, 0.0, 0.0, 1.0, 0.0, 1.0, 1.0, 0.0, 1.0, 0.0, 0.0, 1.0, 0.0, 1.0, 1.0, 0.0, 1.0, 0.0, 0.0, 1.0, 0.0, 1.0, 1.0, 0.0, 1.0, 0.0, 0.0, 1.0, 0.0, 1.0, 1.0, 0.0, 1.0, 0.0, 0.0, 1.0, 0.0, 1.0, 1.0, 0.0, 1.0, 0.0, 0.0, 1.0, 0.0, 1.0, 1.0, 0.0, 1.0, 0.0, 0.0, 1.0, 0.0, 1.0, 1.0, 0.0, 1.0, 0.0, 0.0, 1.0, 0.0, 1.0, 1.0, 0.0, 1.0, 0.0, 0.0, 1.0, 0.0, 1.0, 1.0, 0.0, 1.0, 0.0, 0.0, 1.0, 0.0, 1.0, 1.0, 0.0, 1.0, 0.0, 0.0, 1.0, 0.0, 1.0, 1.0, 0.0, 1.0, 0.0, 0.0, 1.0, 0.0, 1.0, 1.0, 0.0, 1.0, 0.0, 0.0, 1.0, 0.0, 1.0, 1.0, 0.0, 1.0, 0.0, 0.0, 1.0, 0.0, 1.0, 1.0, 0.0, 1.0, 0.0, 0.0, 1.0, 0.0, 1.0, 1.0, 0.0, 1.0, 0.0, 0.0, 1.0, 0.0, 1.0, 1.0, 0.0, 1.0, 0.0, 0.0, 1.0, 0.0, 1.0, 1.0, 0.0, 1.0, 0.0, 0.0, 1.0, 0.0, 1.0, 1.0, 0.0, 1.0, 0.0, 0.0, 1.0, 0.0, 1.0, 1.0, 0.0, 1.0, 0.0, 0.0, 1.0, 0.0, 1.0, 1.0, 0.0, 1.0, 0.0, 0.0, 1.0, 0.0, 1.0, 1.0, 0.0, 1.0, 0.0, 0.0, 1.0, 0.0, 1.0, 1.0, 0.0, 1.0, 0.0, 0.0, 1.0, 0.0, 1.0, 1.0, 0.0, 1.0, 0.0, 0.0, 1.0, 0.0, 1.0, 1.0, 0.0, 1.0, 0.0, 0.0, 1.0, 0.0, 1.0, 1.0, 0.0, 1.0, 0.0, 0.0, 1.0, 0.0, 1.0, 1.0, 0.0, 1.0, 0.0, 0.0, 1.0, 0.0, 1.0, 1.0, 0.0, 1.0, 0.0, 0.0, 1.0, 0.0, 1.0, 1.0, 0.0, 1.0, 0.0, 0.0, 1.0, 0.0, 1.0, 1.0, 0.5, 0.5, 1.058, 1.513, 0.9486, 1.711, 0.0, 0.0, 1.0, 0.0, 1.0, 1.0, 0.5, 0.5, 1.146, 1.276, 1.058, 1.513, 0.0, 0.0, 1.0, 0.0, 1.0, 1.0, 0.5, 0.5, 1.209, 1.009, 1.146, 1.276, 0.0, 0.0, 1.0, 0.0, 1.0, 1.0, 0.5, 0.5, 1.245, 0.722, 1.209, 1.009, 0.0, 0.0, 1.0, 0.0, 1.0, 1.0, 0.5, 0.5, 1.253, 0.4269, 1.245, 0.722, 0.0, 0.0, 1.0, 0.0, 1.0, 1.0, 0.5, 0.5, 1.231, 0.1346, 1.253, 0.4269, 0.0, 0.0, 1.0, 0.0, 1.0, 1.0, 0.5, 0.5, 1.181, -0.1437, 1.231, 0.1346, 0.0, 0.0, 1.0, 0.0, 1.0, 1.0, 0.5, 0.5, 1.106, -0.3972, 1.181, -0.1437, 0.0, 0.0, 1.0, 0.0, 1.0, 1.0, 0.5, 0.5, 1.006, -0.6162, 1.106, -0.3972, 0.0, 0.0, 1.0, 0.0, 1.0, 1.0, 0.5, 0.5, 0.8878, -0.7924, 1.006, -0.6162, 0.0, 0.0, 1.0, 0.0, 1.0, 1.0, 0.5, 0.5, 0.7543, -0.9189, 0.8878, -0.7924, 0.0, 0.0, 1.0, 0.0, 1.0, 1.0, 0.5, 0.5, 0.611, -0.9908, 0.7543, -0.9189, 0.0, 0.0, 1.0, 0.0, 1.0, 1.0, 0.5, 0.5, 0.4635, -1.005, 0.611, -0.9908, 0.0, 0.0, 1.0, 0.0, 1.0, 1.0, 0.5, 0.5, 0.3173, -0.9623, 0.4635, -1.005, 0.0, 0.0, 1.0, 0.0, 1.0, 1.0, 0.5, 0.5, 0.1782, -0.8629, 0.3173, -0.9623, 0.0, 0.0, 1.0, 0.0, 1.0, 1.0, 0.5, 0.5, 0.05141, -0.7112, 0.1782, -0.8629, 0.0, 0.0, 1.0, 0.0, 1.0, 1.0, 0.5, 0.5, -0.05811, -0.5129, 0.05141, -0.7112, 0.0, 0.0, 1.0, 0.0, 1.0, 1.0, 0.5, 0.5, -0.1462, -0.2756, -0.05811, -0.5129, 0.0, 0.0, 1.0, 0.0, 1.0, 1.0, 0.5, 0.5, -0.2094, -0.008609, -0.1462, -0.2756, 0.0, 0.0, 1.0, 0.0, 1.0, 1.0, 0.5, 0.5, -0.2454, 0.278, -0.2094, -0.008609, 0.0, 0.0, 1.0, 0.0, 1.0, 1.0, 0.5, 0.5, -0.2527, 0.5731, -0.2454, 0.278, 0.0, 0.0, 1.0, 0.0, 1.0, 1.0, 0.5, 0.5, -0.2311, 0.8654, -0.2527, 0.5731, 0.0, 0.0, 1.0, 0.0, 1.0, 1.0, 0.5, 0.5, -0.1815, 1.144, -0.2311, 0.8654, 0.0, 0.0, 1.0, 0.0, 1.0, 1.0, 0.5, 0.5, -0.1056, 1.397, -0.1815, 1.144, 0.0, 0.0, 1.0, 0.0, 1.0, 1.0, 0.5, 0.5, -0.006435, 1.616, -0.1056, 1.397, 0.0, 0.0, 1.0, 0.0, 1.0, 1.0, 0.5, 0.5, 0.1122, 1.792, -0.006435, 1.616, 0.0, 0.0, 1.0, 0.0, 1.0, 1.0, 0.5, 0.5, 0.2457, 1.919, 0.1122, 1.792, 0.0, 0.0, 1.0, 0.0, 1.0, 1.0, 0.5, 0.5, 0.389, 1.991, 0.2457, 1.919, 0.0, 0.0, 1.0, 0.0, 1.0, 1.0, 0.5, 0.5, 0.5365, 2.005, 0.389, 1.991, 0.0, 0.0, 1.0, 0.0, 1.0, 1.0, 0.5, 0.5, 0.6827, 1.962, 0.5365, 2.005, 0.0, 0.0, 1.0, 0.0, 1.0, 1.0, 0.5, 0.5, 0.8218, 1.863, 0.6827, 1.962, 0.0, 0.0, 1.0, 0.0, 1.0, 1.0, 0.5, 0.5, 0.9486, 1.711, 0.8218, 1.863, 0.0, 0.0, 1.0, 0.0, 1.0, 1.0, 0.0, 1.0, 0.0, 0.0, 1.0, 0.0, 1.0, 1.0, 0.0, 1.0, 0.0, 0.0, 1.0, 0.0, 1.0, 1.0, 0.0, 1.0, 0.0, 0.0, 1.0, 0.0, 1.0, 1.0, 0.0, 1.0, 0.0, 0.0, 1.0, 0.0, 1.0, 1.0, 0.0, 1.0, 0.0, 0.0, 1.0, 0.0, 1.0, 1.0, 0.0, 1.0, 0.0, 0.0, 1.0, 0.0, 1.0, 1.0, 0.0, 1.0, 0.0, 0.0, 1.0, 0.0, 1.0, 1.0, 0.0, 1.0, 0.0, 0.0, 1.0, 0.0, 1.0, 1.0, 0.0, 1.0, 0.0, 0.0, 1.0, 0.0, 1.0, 1.0, 0.0, 1.0, 0.0, 0.0, 1.0, 0.0, 1.0, 1.0, 0.0, 1.0, 0.0, 0.0, 1.0, 0.0, 1.0, 1.0, 0.0, 1.0, 0.0, 0.0, 1.0, 0.0, 1.0, 1.0, 0.0, 1.0, 0.0, 0.0, 1.0, 0.0, 1.0, 1.0, 0.0, 1.0, 0.0, 0.0, 1.0, 0.0, 1.0, 1.0, 0.0, 1.0, 0.0, 0.0, 1.0, 0.0, 1.0, 1.0, 0.0, 1.0, 0.0, 0.0, 1.0, 0.0, 1.0, 1.0, 0.0, 1.0, 0.0, 0.0, 1.0, 0.0, 1.0, 1.0, 0.0, 1.0, 0.0, 0.0, 1.0, 0.0, 1.0, 1.0, 0.0, 1.0, 0.0, 0.0, 1.0, 0.0, 1.0, 1.0, 0.0, 1.0, 0.0, 0.0, 1.0, 0.0, 1.0, 1.0, 0.0, 1.0, 0.0, 0.0, 1.0, 0.0, 1.0, 1.0, 0.0, 1.0, 0.0, 0.0, 1.0, 0.0, 1.0, 1.0, 0.0, 1.0, 0.0, 0.0, 1.0, 0.0, 1.0, 1.0, 0.0, 1.0, 0.0, 0.0, 1.0, 0.0, 1.0, 1.0, 0.0, 1.0, 0.0, 0.0, 1.0, 0.0, 1.0, 1.0, 0.0, 1.0, 0.0, 0.0, 1.0, 0.0, 1.0, 1.0, 0.0, 1.0, 0.0, 0.0, 1.0, 0.0, 1.0, 1.0, 0.0, 1.0, 0.0, 0.0, 1.0, 0.0, 1.0, 1.0, 0.0, 1.0, 0.0, 0.0, 1.0, 0.0, 1.0, 1.0, 0.0, 1.0, 0.0, 0.0, 1.0, 0.0, 1.0, 1.0, 0.0, 1.0, 0.0, 0.0, 1.0, 0.0, 1.0, 1.0, 0.0, 1.0, 0.0, 0.0, 1.0, 0.0, 1.0, 1.0, 0.0, 1.0, 0.0, 0.0, 1.0, 0.0, 1.0, 1.0, 0.0, 1.0, 0.0, 0.0, 1.0, 0.0, 1.0, 1.0, 0.0, 1.0, 0.0, 0.0, 1.0, 0.0, 1.0, 1.0, 0.0, 1.0, 0.0, 0.0, 1.0, 0.0, 1.0, 1.0, 0.0, 1.0, 0.0, 0.0, 1.0, 0.0, 1.0, 1.0, 0.0, 1.0, 0.0, 0.0, 1.0, 0.0, 1.0, 1.0, 0.0, 1.0, 0.0, 0.0, 1.0, 0.0, 1.0, 1.0, 0.0, 1.0, 0.0, 0.0, 1.0, 0.0, 1.0, 1.0, 0.0, 1.0, 0.0, 0.0, 1.0, 0.0, 1.0, 1.0, 0.0, 1.0, 0.0, 0.0, 1.0, 0.0, 1.0, 1.0, 0.0, 1.0, 0.0, 0.0, 1.0, 0.0, 1.0, 1.0, 0.0, 1.0, 0.0, 0.0, 1.0, 0.0, 1.0, 1.0, 0.0, 1.0, 0.0, 0.0, 1.0, 0.0, 1.0, 1.0, 0.0, 1.0, 0.0, 0.0, 1.0, 0.0, 1.0, 1.0, 0.0, 1.0, 0.0, 0.0, 0.0, 1.0, 1.0, 1.0, 1.0, 0.0, 0.0, 0.0, 0.0, 1.0, 1.0, 1.0, 1.0, 0.0, 0.0, 0.0, 0.0, 1.0, 1.0, 1.0, 1.0, 0.0, 0.0, 0.0, 0.0, 1.0, 1.0, 1.0, 1.0, 0.0, 0.0, 0.0, 0.0, 1.0, 1.0, 1.0, 1.0, 0.0, 0.0, 0.0, 1.0, 0.0, 1.0, 1.0, 0.0, 1.0, 0.0, 0.0, 1.0, 0.0, 1.0, 1.0, 0.0, 1.0, 0.0, 0.0, 1.0, 0.0, 1.0, 1.0, 0.0, 1.0, 0.0, 0.0, 1.0, 0.0, 1.0, 1.0, 0.0, 1.0, 0.0, 0.0, 1.0, 0.0, 1.0, 1.0, 0.0, 1.0, 0.0, 0.0, 1.0, 0.0, 1.0, 1.0, 0.0, 1.0, 0.0, 0.0, 1.0, 0.0, 1.0, 1.0, 0.0, 1.0, 0.0, 0.0, 1.0, 0.0, 1.0, 1.0, 0.0, 1.0, 0.0, 0.0, 1.0, 0.0, 1.0, 1.0, 0.0, 1.0, 0.0, 0.0, 1.0, 0.0, 1.0, 1.0, 0.0, 1.0, 0.0, 0.0, 1.0, 0.0, 1.0, 1.0, 0.0, 0.0, 1.0, 0.0, 1.0, 1.0, 0.0, 0.0, 1.0, 0.0, 1.0, 1.0, 0.0, 1.0, 0.0, 0.0, 1.0, 0.0, 1.0, 1.0, 0.0, 1.0, 0.0, 0.0, 1.0, 0.0, 1.0, 1.0, 0.0, 0.0, 1.0, 0.0, 1.0, 1.0, 0.0, 0.0, 1.0, 0.0, 1.0, 1.0, 0.0, 0.0, 1.0, 0.0, 1.0, 1.0, 0.0, 0.0, 1.0, 0.0, 1.0, 1.0, 0.0, 1.0, 0.0, 0.0, 1.0, 0.0, 1.0, 1.0, 0.0, 1.0, 0.0, 0.0, 1.0, 0.0, 1.0, 1.0, 0.0, 0.0, 1.0, 0.0, 1.0, 1.0, 0.0, 0.0, 1.0, 0.0, 1.0, 1.0, 0.0, 0.0, 1.0, 0.0, 1.0, 1.0, 0.0, 0.0, 1.0, 0.0, 1.0, 1.0, 0.0, 1.0, 0.0, 0.0, 1.0, 0.0, 1.0, 1.0, 0.0, 1.0, 0.0, 0.0, 1.0, 0.0, 1.0, 1.0, 0.0, 0.0, 1.0, 0.0, 1.0, 1.0, 0.0, 0.0, 1.0, 0.0, 1.0, 1.0, 0.0, 1.0, 0.0, 0.0, 1.0, 0.0, 1.0, 1.0, 0.0, 1.0, 0.0, 0.0, 1.0, 0.0, 1.0, 1.0, 0.0, 1.0, 0.0, 0.0, 1.0, 0.0, 1.0, 1.0, 0.0, 1.0, 0.0, 0.0, 1.0, 0.0, 1.0, 1.0, 0.0, 1.0, 0.0, 0.0, 1.0, 0.0, 1.0, 1.0, 0.0, 1.0, 0.0, 0.0, 1.0, 0.0, 1.0, 1.0, 0.0, 1.0, 0.0, 0.0, 1.0, 0.0, 1.0, 1.0, 0.0, 1.0, 0.0, 0.0, 1.0, 0.0, 1.0, 1.0, 0.0, 1.0, 0.0, 0.0, 1.0, 0.0, 1.0, 1.0, 0.0, 1.0, 0.0, 0.0, 0.0, 1.0, 1.0, 1.0, 1.0, 0.0, 0.0, 0.0, 0.0, 1.0, 1.0, 1.0, 1.0, 0.0, 0.0, 0.0, 0.0, 1.0, 1.0, 1.0, 1.0, 0.0, 0.0, 0.0, 0.0, 1.0, 1.0, 1.0, 1.0, 0.0, 0.0, 0.0, 0.0, 1.0, 1.0, 1.0, 1.0, 0.0, 0.0, 0.0, 1.0, 0.0, 1.0, 1.0, 0.0, 1.0, 0.0, 0.0, 1.0, 0.0, 1.0, 1.0, 0.0, 1.0, 0.0, 0.0, 1.0, 0.0, 1.0, 1.0, 0.0, 1.0, 0.0, 0.0, 1.0, 0.0, 1.0, 1.0, 0.0, 1.0, 0.0, 0.0, 1.0, 0.0, 1.0, 1.0, 0.0, 1.0, 0.0, 0.0, 1.0, 0.0, 1.0, 1.0, 0.0, 1.0, 0.0, 0.0, 1.0, 0.0, 1.0, 1.0, 0.0, 1.0, 0.0, 0.0, 1.0, 0.0, 1.0, 1.0, 0.0, 1.0, 0.0, 0.0, 1.0, 0.0, 1.0, 1.0, 0.0, 1.0, 0.0, 0.0, 1.0, 0.0, 1.0, 1.0, 0.0, 1.0, 0.0, 0.0, 1.0, 0.0, 1.0, 1.0, 0.0, 1.0, 0.0, 0.0, 1.0, 0.0, 1.0, 1.0, 0.0, 1.0, 0.0, 0.0, 1.0, 0.0, 1.0, 1.0, 0.0, 1.0, 0.0, 0.0, 1.0, 0.0, 1.0, 1.0, 0.0, 1.0, 0.0, 0.0, 1.0, 0.0, 1.0, 1.0, 0.0, 1.0, 0.0, 0.0, 1.0, 0.0, 1.0, 1.0, 0.0, 1.0, 0.0, 0.0, 1.0, 0.0, 1.0, 1.0, 0.0, 1.0, 0.0, 0.0, 1.0, 0.0, 1.0, 1.0, 0.0, 1.0, 0.0, 0.0, 1.0, 0.0, 1.0, 1.0, 0.0, 1.0, 0.0, 0.0, 1.0, 0.0, 1.0, 1.0, 0.0, 1.0, 0.0, 0.0, 1.0, 0.0, 1.0, 1.0, 0.0, 1.0, 0.0, 0.0, 1.0, 0.0, 1.0, 1.0, 0.0, 1.0, 0.0, 0.0, 1.0, 0.0, 1.0, 1.0, 0.0, 1.0, 0.0, 0.0, 1.0, 0.0, 1.0, 1.0, 0.0, 1.0, 0.0, 0.0, 1.0, 0.0, 1.0, 1.0, 0.0, 1.0, 0.0, 0.0, 1.0, 0.0, 1.0, 1.0, 0.0, 1.0, 0.0, 0.0, 1.0, 0.0, 1.0, 1.0, 0.0, 1.0, 0.0, 0.0, 1.0, 0.0, 1.0, 1.0, 0.0, 1.0, 0.0, 0.0, 1.0, 0.0, 1.0, 1.0, 0.0, 1.0, 0.0, 0.0, 1.0, 0.0, 1.0, 1.0, 0.0, 1.0, 0.0, 0.0, 1.0, 0.0, 1.0, 1.0, 0.0, 1.0, 0.0, 0.0, 1.0, 0.0, 1.0, 1.0, 0.0, 1.0, 0.0, 0.0, 1.0, 0.0, 1.0, 1.0, 0.0, 1.0, 0.0, 0.0, 1.0, 0.0, 1.0, 1.0, 0.0, 1.0, 0.0, 0.0, 1.0, 0.0, 1.0, 1.0, 0.0, 1.0, 0.0, 0.0, 1.0, 0.0, 1.0, 1.0, 0.0, 1.0, 0.0, 0.0, 1.0, 0.0, 1.0, 1.0, 0.0, 1.0, 0.0, 0.0, 1.0, 0.0, 1.0, 1.0, 0.0, 1.0, 0.0, 0.0, 1.0, 0.0, 1.0, 1.0, 0.0, 1.0, 0.0, 0.0, 1.0, 0.0, 1.0, 1.0, 0.0, 1.0, 0.0, 0.0, 1.0, 0.0, 1.0, 1.0, 0.0, 1.0, 0.0, 0.0, 1.0, 0.0, 1.0, 1.0, 0.0, 1.0, 0.0, 0.0, 1.0, 0.0, 1.0, 1.0, 0.0, 1.0, 0.0, 0.0, 1.0, 0.0, 1.0, 1.0, 0.0, 1.0, 0.0, 0.0, 1.0, 0.0, 1.0, 1.0, 0.0, 1.0, 0.0, 0.0, 1.0, 0.0, 1.0, 1.0, 0.0, 1.0, 0.0, 0.0, 1.0, 0.0, 1.0, 1.0, 0.0, 1.0, 0.0, 0.0, 1.0, 0.0, 1.0, 1.0, 1.015, -0.5997, 1.113, -0.3775, 0.5, 0.5, 0.0, 0.0, 1.0, 0.0, 1.0, 1.0, 0.5, 0.5, 0.8982, -0.7797, 1.015, -0.5997, 0.0, 0.0, 1.0, 0.0, 1.0, 1.0, 0.5, 0.5, 0.7657, -0.9105, 0.8982, -0.7797, 0.0, 0.0, 1.0, 0.0, 1.0, 1.0, 0.5, 0.5, 0.623, -0.987, 0.7657, -0.9105, 0.0, 0.0, 1.0, 0.0, 1.0, 1.0, 0.5, 0.5, 0.4756, -1.006, 0.623, -0.987, 0.0, 0.0, 1.0, 0.0, 1.0, 1.0, 0.5, 0.5, 0.3291, -0.968, 0.4756, -1.006, 0.0, 0.0, 1.0, 0.0, 1.0, 1.0, 0.5, 0.5, 0.1892, -0.8731, 0.3291, -0.968, 0.0, 0.0, 1.0, 0.0, 1.0, 1.0, 0.5, 0.5, 0.06124, -0.7255, 0.1892, -0.8731, 0.0, 0.0, 1.0, 0.0, 1.0, 1.0, 0.5, 0.5, -0.04987, -0.5307, 0.06124, -0.7255, 0.0, 0.0, 1.0, 0.0, 1.0, 1.0, 0.5, 0.5, -0.1398, -0.2964, -0.04987, -0.5307, 0.0, 0.0, 1.0, 0.0, 1.0, 1.0, 0.5, 0.5, -0.2052, -0.03142, -0.1398, -0.2964, 0.0, 0.0, 1.0, 0.0, 1.0, 1.0, 0.5, 0.5, -0.2435, 0.254, -0.2052, -0.03142, 0.0, 0.0, 1.0, 0.0, 1.0, 1.0, 0.5, 0.5, -0.2532, 0.5488, -0.2435, 0.254, 0.0, 0.0, 1.0, 0.0, 1.0, 1.0, 0.5, 0.5, -0.234, 0.8418, -0.2532, 0.5488, 0.0, 0.0, 1.0, 0.0, 1.0, 1.0, 0.5, 0.5, -0.1866, 1.122, -0.234, 0.8418, 0.0, 0.0, 1.0, 0.0, 1.0, 1.0, 0.5, 0.5, -0.1127, 1.378, -0.1866, 1.122, 0.0, 0.0, 1.0, 0.0, 1.0, 1.0, 0.5, 0.5, -0.01536, 1.6, -0.1127, 1.378, 0.0, 0.0, 1.0, 0.0, 1.0, 1.0, 0.5, 0.5, 0.1018, 1.78, -0.01536, 1.6, 0.0, 0.0, 1.0, 0.0, 1.0, 1.0, 0.5, 0.5, 0.2343, 1.91, 0.1018, 1.78, 0.0, 0.0, 1.0, 0.0, 1.0, 1.0, 0.5, 0.5, 0.377, 1.987, 0.2343, 1.91, 0.0, 0.0, 1.0, 0.0, 1.0, 1.0, 0.5, 0.5, 0.5244, 2.006, 0.377, 1.987, 0.0, 0.0, 1.0, 0.0, 1.0, 1.0, 0.5, 0.5, 0.6709, 1.968, 0.5244, 2.006, 0.0, 0.0, 1.0, 0.0, 1.0, 1.0, 0.5, 0.5, 0.8108, 1.873, 0.6709, 1.968, 0.0, 0.0, 1.0, 0.0, 1.0, 1.0, 0.5, 0.5, 0.9388, 1.725, 0.8108, 1.873, 0.0, 0.0, 1.0, 0.0, 1.0, 1.0, 0.5, 0.5, 1.05, 1.531, 0.9388, 1.725, 0.0, 0.0, 1.0, 0.0, 1.0, 1.0, 0.5, 0.5, 1.14, 1.296, 1.05, 1.531, 0.0, 0.0, 1.0, 0.0, 1.0, 1.0, 0.5, 0.5, 1.205, 1.031, 1.14, 1.296, 0.0, 0.0, 1.0, 0.0, 1.0, 1.0, 0.5, 0.5, 1.244, 0.746, 1.205, 1.031, 0.0, 0.0, 1.0, 0.0, 1.0, 1.0, 0.5, 0.5, 1.253, 0.4512, 1.244, 0.746, 0.0, 0.0, 1.0, 0.0, 1.0, 1.0, 0.5, 0.5, 1.234, 0.1582, 1.253, 0.4512, 0.0, 0.0, 1.0, 0.0, 1.0, 1.0, 0.5, 0.5, 1.187, -0.1216, 1.234, 0.1582, 0.0, 0.0, 1.0, 0.0, 1.0, 1.0, 0.5, 0.5, 1.113, -0.3775, 1.187, -0.1216])
me_mech.materials.append(mat_material)
me_mech.use_remesh_preserve_volume = False
me_mech.use_remesh_preserve_attributes = False
me_mech.use_mirror_vertex_groups = False
me_mech.update()
arm_armature = bpy.data.armatures.new('Armature')  # bones are not reproduced

# ---- objects
ob_armature = bpy.data.objects.new('Armature', arm_armature)
ob_mech = bpy.data.objects.new('Mech', me_mech)

# ---- transforms, parenting, visibility, modifiers, constraints
ob_armature.location = (0.0, 0.0, 12.0)
ob_armature.lock_rotations_4d = False
ob_armature.empty_display_type = 'ARROWS'
ob_armature.color = (0.0, 0.0, 0.0, 1.0)
ob_armature.show_in_front = True
ob_armature.lineart.crease_threshold = 0.0
ob_mech.parent = ob_armature
ob_mech.matrix_parent_inverse = Matrix(((1.0, 0.0, 0.0, -0.0), (0.0, 1.0, 0.0, -0.0), (0.0, 0.0, 1.0, -12.0), (0.0, 0.0, 0.0, 1.0)))
ob_mech.location = (0.0, -0.004488, 4.447)
ob_mech.lock_rotations_4d = False
ob_mech.empty_display_type = 'ARROWS'
ob_mech.color = (0.0, 0.0, 0.0, 1.0)
ob_mech.lineart.crease_threshold = 0.0
_vg = ob_mech.vertex_groups.new(name='Group')
_vg = ob_mech.vertex_groups.new(name='Ankle_R')
_vg = ob_mech.vertex_groups.new(name='Master')
_vg = ob_mech.vertex_groups.new(name='Ankle_L')
_vg = ob_mech.vertex_groups.new(name='Foot_L')
for _i, _w in zip([259, 260, 261, 262, 275, 276, 277, 278, 279, 280, 281, 282, 283, 284, 291, 292, 293, 294, 295, 296], [1.0, 1.0, 1.0, 1.0, 0.924, 0.9272, 1.0, 0.9436, 1.0, 1.0, 1.0, 1.0, 1.0, 0.855, 1.0, 1.0, 1.0, 1.0, 1.0, 1.0]): _vg.add([_i], _w, 'REPLACE')
_vg = ob_mech.vertex_groups.new(name='Toe_C_L')
_vg.add([267, 268, 269, 270], 1.0, 'REPLACE')
_vg = ob_mech.vertex_groups.new(name='Toe_R_L')
_vg.add([263, 264, 265, 266], 1.0, 'REPLACE')
_vg = ob_mech.vertex_groups.new(name='Toe_L_L')
_vg.add([271, 272, 273, 274], 1.0, 'REPLACE')
_vg = ob_mech.vertex_groups.new(name='Foot_R')
for _i, _w in zip([221, 222, 223, 224, 225, 226, 233, 234, 235, 236, 237, 238, 239, 240, 241, 242, 243, 256, 257, 258], [1.0, 1.0, 1.0, 1.0, 1.0, 1.0, 0.7903, 1.0, 1.0, 1.0, 1.0, 1.0, 0.9203, 1.0, 1.0, 0.8829, 0.8842, 1.0, 1.0, 1.0]): _vg.add([_i], _w, 'REPLACE')
_vg = ob_mech.vertex_groups.new(name='Toe_R_R')
_vg.add([252, 253, 254, 255], 1.0, 'REPLACE')
_vg = ob_mech.vertex_groups.new(name='Toe_C_R')
_vg.add([248, 249, 250, 251], 1.0, 'REPLACE')
_vg = ob_mech.vertex_groups.new(name='Toe_L_R')
_vg.add([244, 245, 246, 247], 1.0, 'REPLACE')
_vg = ob_mech.vertex_groups.new(name='Spine')
for _i, _w in zip([50], [0.02217]): _vg.add([_i], _w, 'REPLACE')
_vg = ob_mech.vertex_groups.new(name='Body')
for _i, _w in zip([0, 1, 2, 3, 4, 5, 6, 7, 8, 9, 10, 11, 12, 13, 14, 15, 16, 17, 18, 19, 20, 21, 22, 23, 24, 25, 26, 27, 28, 29, 30, 31, 32, 33, 34, 35, 36, 37, 38, 39, 40, 41, 42, 43, 44, 45, 46, 47, 48, 49, 50, 51, 52, 53, 54, 55, 56, 57, 58, 59, 60, 61, 62, 63, 64, 65, 66, 67, 68, 69, 70, 71, 72, 73, 74, 75, 76, 77, 97, 98, 99, 100, 101, 102, 103, 104, 105, 106, 107, 108, 109, 129, 130, 131, 132, 133, 134, 135, 136, 137, 138, 139, 140, 215, 300, 301], [1.0, 1.0, 1.0, 1.0, 1.0, 1.0, 1.0, 1.0, 1.0, 1.0, 1.0, 0.9999, 0.9999, 0.9999, 1.0, 1.0, 1.0, 1.0, 1.0, 1.0, 1.0, 1.0, 1.0, 1.0, 1.0, 1.0, 1.0, 0.9999, 0.9999, 0.9999, 1.0, 1.0, 0.555, 0.6126, 0.6826, 0.7592, 0.8349, 0.9016, 0.9517, 0.9806, 0.9891, 0.9802, 0.9508, 0.9003, 0.8332, 0.7572, 0.6803, 0.6101, 0.5524, 1.0, 0.9571, 0.3577, 0.8092, 0.4436, 0.54, 0.6403, 0.7366, 0.8206, 0.885, 0.9249, 0.9384, 0.9254, 0.886, 0.822, 0.7384, 0.6425, 0.5425, 0.4463, 0.3605, 0.1193, 0.1211, 0.3343, 0.3325, 0.659, 0.6608, 0.7624, 0.7607, 0.003382, 0.02929, 0.07976, 0.1207, 0.1516, 0.1725, 0.1836, 0.185, 0.1772, 0.1602, 0.1342, 0.09917, 0.05541, 0.00664, 0.03243, 0.0829, 0.1238, 0.1548, 0.1757, 0.1867, 0.1882, 0.1804, 0.1634, 0.1374, 0.1024, 0.05866, 0.05906, 0.04548, 0.02301]): _vg.add([_i], _w, 'REPLACE')
_vg = ob_mech.vertex_groups.new(name='Hips')
for _i, _w in zip([69, 70, 71, 72, 73, 76, 77, 78, 79, 80, 81, 82, 83, 84, 85, 86, 87, 88, 89, 90, 91, 92, 93, 94, 95, 96, 97, 98, 99, 100, 101, 102, 103, 104, 105, 106, 107, 108, 109, 110, 111, 112, 113, 114, 115, 116, 117, 118, 119, 120, 121, 122, 123, 124, 125, 126, 127, 128, 129, 130, 131, 132, 133, 134, 135, 136, 137, 138, 139, 140, 141, 142, 215, 216, 217, 218, 219, 220, 297, 298, 299, 300, 301, 302], [0.9874, 0.9399, 0.9013, 0.9671, 0.1661, 0.1153, 0.8843, 0.8903, 0.8959, 0.901, 0.9055, 0.9091, 0.9117, 0.9133, 0.9139, 0.9133, 0.9117, 0.9091, 0.9055, 0.9011, 0.8959, 0.8903, 0.8844, 0.8783, 0.8725, 0.867, 0.8621, 0.8581, 0.8551, 0.8533, 0.8526, 0.8533, 0.8551, 0.8581, 0.8621, 0.867, 0.8724, 0.8783, 0.7186, 0.7277, 0.7363, 0.7442, 0.7509, 0.7564, 0.7604, 0.7627, 0.7632, 0.762, 0.7591, 0.7546, 0.7486, 0.7414, 0.7333, 0.7244, 0.7153, 0.7062, 0.6974, 0.6894, 0.6824, 0.6767, 0.6726, 0.6702, 0.6696, 0.6708, 0.6739, 0.6786, 0.6847, 0.6921, 0.7005, 0.7094, 1.0, 0.9874, 0.9455, 0.9065, 0.9199, 0.9289, 0.9338, 0.9783, 0.9939, 0.9955, 0.9994, 1.0, 0.9886, 0.99]): _vg.add([_i], _w, 'REPLACE')
_vg = ob_mech.vertex_groups.new(name='Upper_Leg_L')
for _i, _w in zip([0, 1, 2, 27, 28, 29, 30, 31, 45, 46, 47, 48, 51, 53, 54, 55, 69, 72, 73, 76, 77, 78, 79, 80, 81, 82, 83, 84, 85, 86, 87, 88, 89, 90, 91, 92, 93, 94, 95, 96, 97, 98, 99, 100, 101, 102, 103, 104, 105, 106, 107, 108, 109, 110, 130, 131, 132, 133, 134, 135, 136, 137, 138, 139, 140, 141, 222, 223, 224, 225, 226, 228, 229, 230, 231, 232, 285, 286, 287, 288, 289, 290, 291, 292, 293, 294, 295, 296, 297, 298, 299, 300, 301, 302, 303, 304, 305, 306, 307, 308, 309, 310, 311, 312, 313, 314, 315, 316, 317, 318, 319, 320, 321, 322, 323, 324, 325, 326, 327, 328, 329, 330, 331, 332, 333, 334, 335, 336, 337, 338, 339, 340, 341, 342, 343, 344, 345, 346, 347, 348, 349, 350, 351, 352, 353, 354, 355, 356, 357, 358, 359, 360, 361, 362, 363, 364, 365, 366, 367, 368, 369, 370, 371, 372, 373, 374], [0.0, 0.0, 0.0, 0.0, 0.0, 0.0, 0.0, 0.0, 0.0, 0.0, 0.0, 0.0, 0.0, 0.0, 0.0, 0.0, 0.0, 0.0, 0.0, 0.0, 0.0, 0.0, 0.0, 0.0, 0.0, 0.0, 0.0, 0.0, 0.0, 0.0, 0.0, 0.0, 0.0, 0.0, 0.0, 0.0, 0.0, 0.0, 0.0, 0.0, 0.0, 0.0, 0.0, 0.0, 0.0, 0.0, 0.0, 0.0, 0.0, 0.0, 0.0, 0.0, 0.0, 0.0, 0.0, 0.0, 0.0, 0.0, 0.0, 0.0, 0.0, 0.0, 0.0, 0.0, 0.0, 0.0, 0.0, 0.0, 0.0, 0.0, 0.0, 0.0, 0.0, 0.0, 0.0, 0.0, 0.0, 0.0, 0.0, 0.0, 0.0, 0.0, 0.0, 0.0, 0.0, 0.0, 0.0, 0.0, 1.0, 1.0, 1.0, 1.0, 1.0, 1.0, 1.0, 1.0, 1.0, 1.0, 1.0, 1.0, 1.0, 1.0, 1.0, 1.0, 1.0, 1.0, 1.0, 1.0, 1.0, 1.0, 1.0, 1.0, 1.0, 1.0, 1.0, 1.0, 0.9791, 0.9635, 0.9519, 0.9503, 0.9525, 0.9544, 1.0, 1.0, 1.0, 1.0, 1.0, 1.0, 1.0, 1.0, 1.0, 1.0, 1.0, 1.0, 1.0, 1.0, 1.0, 1.0, 1.0, 1.0, 1.0, 1.0, 1.0, 1.0, 1.0, 1.0, 1.0, 1.0, 0.9835, 0.9691, 0.9582, 0.9567, 0.9589, 0.9607, 1.0, 1.0, 1.0, 1.0, 1.0, 1.0, 1.0, 1.0, 1.0, 1.0, 1.0, 1.0]): _vg.add([_i], _w, 'REPLACE')
_vg = ob_mech.vertex_groups.new(name='Lower_Leg_L')
for _i, _w in zip([87, 88, 89, 119, 120, 121, 161, 162, 163, 164, 207, 213, 214, 219, 220, 259, 260, 261, 262, 263, 264, 265, 266, 267, 268, 269, 270, 271, 272, 273, 274, 275, 276, 277, 278, 279, 280, 281, 282, 283, 284, 285, 286, 287, 288, 289, 290, 291, 292, 293, 294, 295, 296, 297, 298, 299, 300, 301, 302, 303, 304, 305, 306, 307, 308, 309, 310, 311, 312, 313, 314, 315, 316, 317, 318, 319, 320, 321, 322, 323, 324, 325, 326, 327, 328, 329, 330, 331, 332, 333, 334, 335, 336, 337, 338, 339, 340, 341, 342, 343, 344, 345, 346, 347, 348, 349, 350, 351, 352, 353, 354, 355, 356, 357, 358, 359, 360, 361, 362, 363, 364, 365, 366, 367, 368, 369, 370, 371, 372, 373, 374], [0.0, 0.0, 0.0, 0.0, 0.0, 0.0, 0.0, 0.0, 0.0, 0.0, 0.0, 0.0, 0.0, 0.0, 0.0, 0.0, 0.0, 0.25, 0.25, 0.0, 0.0, 0.0, 0.0, 0.0, 0.0, 0.0, 0.0, 0.0, 0.0, 0.0, 0.0, 0.0, 0.0, 0.0, 0.0, 0.0, 0.0, 0.0, 0.0, 0.0, 0.0, 1.0, 1.0, 1.0, 1.0, 1.0, 1.0, 1.0, 1.0, 1.0, 1.0, 1.0, 1.0, 0.0, 0.0, 0.0, 0.0, 0.0, 0.0, 0.0, 0.0, 0.0, 0.0, 0.0, 0.0, 0.0, 0.0, 0.0, 0.0, 0.0, 0.0, 0.0, 0.0, 0.0, 0.0, 0.0, 0.0, 0.0, 0.0, 0.0, 0.0, 0.0, 0.0, 0.0, 0.0, 0.0, 0.0, 0.0, 0.0, 0.0, 0.0, 0.0, 0.0, 0.0, 0.0, 0.0, 0.0, 0.0, 0.0, 0.0, 0.0, 0.0, 0.0, 0.0, 0.0, 0.0, 0.0, 0.0, 0.0, 0.0, 0.0, 0.0, 0.0, 0.0, 0.0, 0.0, 0.0, 0.0, 0.0, 0.0, 0.0, 0.0, 0.0, 0.0, 0.0, 0.0, 0.0, 0.0, 0.0, 0.0, 0.0]): _vg.add([_i], _w, 'REPLACE')
_vg = ob_mech.vertex_groups.new(name='Upper_Leg_R')
for _i, _w in zip([5, 6, 7, 8, 9, 10, 11, 12, 13, 14, 15, 32, 33, 34, 35, 65, 66, 67, 68, 69, 70, 71, 72, 73, 74, 75, 76, 93, 94, 95, 96, 97, 98, 99, 100, 101, 102, 103, 104, 105, 106, 107, 108, 109, 110, 111, 112, 113, 114, 115, 116, 117, 118, 119, 120, 121, 122, 123, 124, 125, 126, 127, 128, 129, 130, 131, 132, 133, 134, 135, 136, 137, 138, 139, 140, 141, 142, 143, 144, 145, 146, 147, 148, 149, 150, 151, 152, 153, 154, 155, 156, 157, 158, 159, 160, 161, 162, 163, 164, 165, 166, 167, 168, 169, 170, 171, 172, 173, 174, 175, 176, 177, 178, 179, 180, 181, 182, 183, 184, 185, 186, 187, 188, 189, 190, 191, 192, 193, 194, 195, 196, 197, 198, 199, 200, 201, 202, 203, 204, 205, 206, 207, 208, 209, 210, 211, 212, 213, 214, 215, 216, 217, 218, 219, 220, 221, 222, 223, 224, 227, 228, 229, 230, 231, 232], [0.0, 0.0, 0.0, 0.0, 0.0, 0.0, 0.0, 0.0, 0.0, 0.0, 0.0, 0.0, 0.0, 0.0, 0.0, 0.0, 0.0, 0.0, 0.0, 0.0, 0.0, 0.0, 0.0, 0.0, 0.0, 0.0, 0.0, 0.0, 0.0, 0.0, 0.0, 0.0, 0.0, 0.0, 0.0, 0.0, 0.0, 0.0, 0.0, 0.0, 0.0, 0.0, 0.0, 0.0, 0.0, 0.0, 0.0, 0.0, 0.0, 0.0, 0.0, 0.0, 0.0, 0.0, 0.0, 0.0, 0.0, 0.0, 0.0, 0.0, 0.0, 0.0, 0.0, 0.0, 0.0, 0.0, 0.0, 0.0, 0.0, 0.0, 0.0, 0.0, 0.0, 0.0, 0.0, 0.0, 0.0, 1.0, 1.0, 1.0, 1.0, 1.0, 1.0, 1.0, 1.0, 1.0, 1.0, 0.9122, 0.9107, 0.9084, 0.9055, 0.9019, 0.905, 0.9246, 0.9511, 0.9773, 0.9953, 1.0, 1.0, 1.0, 1.0, 1.0, 1.0, 0.9989, 1.0, 1.0, 1.0, 1.0, 1.0, 1.0, 1.0, 1.0, 1.0, 1.0, 1.0, 1.0, 1.0, 1.0, 1.0, 0.9211, 0.9197, 0.9175, 0.9146, 0.9112, 0.9141, 0.9328, 0.958, 0.9823, 0.9976, 1.0, 1.0, 1.0, 1.0, 1.0, 1.0, 0.9998, 0.9894, 0.966, 0.9371, 0.9109, 0.8946, 1.0, 1.0, 1.0, 1.0, 1.0, 1.0, 1.0, 1.0, 1.0, 1.0, 1.0, 1.0, 1.0, 1.0, 0.0, 0.0, 0.0, 0.0, 0.0, 0.0, 0.0, 0.0, 1.0, 1.0]): _vg.add([_i], _w, 'REPLACE')
_vg = ob_mech.vertex_groups.new(name='Lower_Leg_R')
for _i, _w in zip([48, 50, 51, 52, 54, 55, 56, 57, 58, 59, 60, 61, 62, 63, 64, 143, 144, 145, 146, 147, 148, 149, 150, 151, 152, 153, 154, 155, 156, 157, 158, 159, 160, 161, 162, 163, 164, 165, 166, 167, 168, 169, 170, 171, 172, 173, 174, 175, 176, 177, 178, 179, 180, 181, 182, 183, 184, 185, 186, 187, 188, 189, 190, 191, 192, 193, 194, 195, 196, 197, 198, 199, 200, 201, 202, 203, 204, 205, 206, 207, 208, 209, 210, 211, 212, 213, 214, 215, 216, 217, 218, 219, 220, 221, 222, 223, 224, 225, 226, 227, 228, 229, 230, 231, 232, 233, 234, 235, 236, 237, 238, 239, 240, 241, 242, 243, 244, 245, 246, 247, 248, 249, 250, 251, 252, 253, 254, 255, 256, 257, 258, 263, 264, 265, 266, 267, 268, 276, 277, 280, 281, 285, 286, 287, 288, 289, 290, 291, 292, 293, 294, 295, 296], [0.0, 0.0, 0.0, 0.0, 0.0, 0.0, 0.0, 0.0, 0.0, 0.0, 0.0, 0.0, 0.0, 0.0, 0.0, 0.0, 0.0, 0.0, 0.0, 0.0, 0.0, 0.0, 0.0, 0.0, 0.0, 0.0, 0.0, 0.0, 0.0, 0.0, 0.0, 0.0, 0.0, 0.0, 0.0, 0.0, 0.0, 0.0, 0.0, 0.0, 0.0, 0.0, 0.0, 0.0, 0.0, 0.0, 0.0, 0.0, 0.0, 0.0, 0.0, 0.0, 0.0, 0.0, 0.0, 0.0, 0.0, 0.0, 0.0, 0.0, 0.0, 0.0, 0.0, 0.0, 0.0, 0.0, 0.0, 0.0, 0.0, 0.0, 0.0, 0.0, 0.0, 0.0, 0.0, 0.0, 0.0, 0.0, 0.0, 0.0, 0.0, 0.0, 0.0, 0.0, 0.0, 0.0, 0.0, 0.0, 0.0, 0.0, 0.0, 0.0, 0.0, 1.0, 1.0, 1.0, 1.0, 1.0, 1.0, 1.0, 1.0, 1.0, 1.0, 1.0, 1.0, 0.0, 0.0, 0.0, 0.0, 0.0, 0.0, 0.0, 0.875, 0.0, 0.0, 0.0, 0.0, 0.0, 0.0, 0.0, 0.0, 0.0, 0.0, 0.0, 0.0, 0.0, 0.0, 0.0, 0.8125, 0.0, 0.0, 0.0, 0.0, 0.0, 0.0, 0.0, 0.0, 0.0, 0.0, 0.0, 0.0, 0.0, 0.0, 0.0, 0.0, 0.0, 0.0, 0.0, 0.0, 0.0, 0.0, 0.0, 0.0]): _vg.add([_i], _w, 'REPLACE')
_m = ob_mech.modifiers.new('Armature', 'ARMATURE')
_m.object = ob_armature
_m = ob_mech.modifiers.new('Auto Smooth', 'NODES')
_m.node_group = ng_auto_smooth
_gi = [s.identifier for s in ng_auto_smooth.interface.items_tree if s.item_type == 'SOCKET' and s.in_out == 'INPUT']
_m[_gi[1]] = 0.2618  # Angle

# ---- collection membership
col_collection_1.objects.link(ob_armature)
col_collection_1.objects.link(ob_mech)

# ---- scene / render settings (as saved in the file)
scene.frame_start = 1; scene.frame_end = 40; scene.frame_set(40)
scene.render.engine = 'BLENDER_EEVEE_NEXT'
scene.render.image_settings.file_format = 'JPEG'
scene.render.image_settings.color_mode = 'RGB'
scene.render.image_settings.compression = 90
scene.render.resolution_x = 800
scene.render.resolution_y = 600
scene.render.pixel_aspect_x = 100.0
scene.render.pixel_aspect_y = 100.0
scene.render.fps = 25
scene.render.dither_intensity = 0.0
scene.render.use_compositing = False
scene.render.use_sequencer = False
scene.render.bake_margin = 2
scene.render.bake_bias = 0.0
scene.render.use_stamp_time = False
scene.render.use_stamp_date = False
scene.render.use_stamp_frame = False
scene.render.use_stamp_camera = False
scene.render.use_stamp_scene = False
scene.render.use_stamp_filename = False
scene.render.use_stamp_render_time = False
scene.render.stamp_font_size = 0
scene.cycles.use_denoising = False
scene.cycles.samples = 10
scene.cycles.sampling_pattern = 'TABULATED_SOBOL'
scene.cycles.light_sampling_threshold = 0.0
scene.cycles.use_adaptive_sampling = False
scene.cycles.use_light_tree = False
scene.cycles.blur_glossy = 0.0
scene.cycles.volume_bounces = 1
scene.cycles.pixel_filter_type = 'GAUSSIAN'
scene.cycles.sample_clamp_indirect = 0.0
scene.view_settings.view_transform = 'Raw'
bpy.context.view_layer.update()

# ---- added for rendering (the .blend has no active camera): camera
cam_auto = bpy.data.cameras.new('AutoCamera')
cam_auto.lens = 50.0
cam_auto.sensor_width = 36.0
cam_auto.clip_end = 1000.0
ob_auto_camera = bpy.data.objects.new('AutoCamera', cam_auto)
scene.collection.objects.link(ob_auto_camera)
ob_auto_camera.location = (23.1922, -30.6226, 27.1593)
ob_auto_camera.rotation_euler = (1.09748, -7.21219e-08, 0.694738)
scene.camera = ob_auto_camera
bpy.context.view_layer.update()

